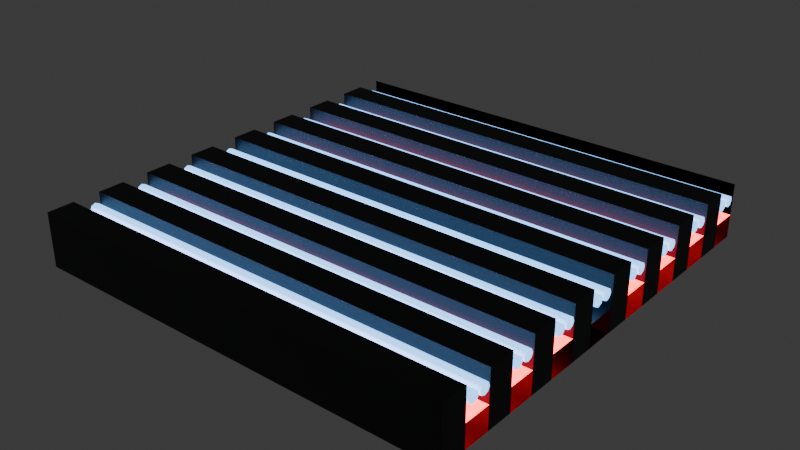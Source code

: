 # Source: floor_glowing_pipes.blend  (saved by Blender 5.0.118; exported with 4.5.12 LTS)
import bpy
from mathutils import Matrix  # noqa: F401  (used for matrix-valued properties, if any)

bpy.ops.wm.read_factory_settings(use_empty=True)
scene = bpy.context.scene
scene.name = 'Scene'

# ---- collections
col_collection = bpy.data.collections.new('Collection'); scene.collection.children.link(col_collection)

# ---- materials (node trees are filled in below, after node groups)
mat_basemat = bpy.data.materials.new('BaseMat')
mat_redglowingmat = bpy.data.materials.new('RedGlowingMat')
mat_basemat_001 = bpy.data.materials.new('BaseMat.001')
mat_redglowingmat_001 = bpy.data.materials.new('RedGlowingMat.001')
mat_pipemat = bpy.data.materials.new('PipeMat')
mat_pipemat_001 = bpy.data.materials.new('PipeMat.001')

# ---- material node trees
mat_basemat.use_nodes = True; mat_basemat.node_tree.nodes.clear()
_N = mat_basemat.node_tree.nodes; _L = mat_basemat.node_tree.links
n0 = _N.new('ShaderNodeBsdfPrincipled'); n0.name = 'Principled BSDF'; n0.location = (-200, 100)
n0.inputs[0].default_value = (0.004025, 0.006512, 0.0137, 1.0)
n1 = _N.new('ShaderNodeOutputMaterial'); n1.name = 'Material Output'; n1.location = (200, 100)
_L.new(n0.outputs[0], n1.inputs[0])
n1.is_active_output = True
mat_redglowingmat.use_nodes = True; mat_redglowingmat.node_tree.nodes.clear()
_N = mat_redglowingmat.node_tree.nodes; _L = mat_redglowingmat.node_tree.links
n0 = _N.new('ShaderNodeBsdfPrincipled'); n0.name = 'Principled BSDF'; n0.location = (-200, 100)
n0.inputs[0].default_value = (0.1233, 0.08507, 0.01341, 1.0)
n0.inputs[27].default_value = (1.0, 0.0, 0.007117, 1.0)
n0.inputs[28].default_value = 10.0
n1 = _N.new('ShaderNodeOutputMaterial'); n1.name = 'Material Output'; n1.location = (200, 100)
_L.new(n0.outputs[0], n1.inputs[0])
n1.is_active_output = True
mat_basemat_001.use_nodes = True; mat_basemat_001.node_tree.nodes.clear()
_N = mat_basemat_001.node_tree.nodes; _L = mat_basemat_001.node_tree.links
n0 = _N.new('ShaderNodeBsdfPrincipled'); n0.name = 'Principled BSDF'; n0.location = (-200, 100)
n0.inputs[0].default_value = (0.004025, 0.006512, 0.0137, 1.0)
n1 = _N.new('ShaderNodeOutputMaterial'); n1.name = 'Material Output'; n1.location = (200, 100)
_L.new(n0.outputs[0], n1.inputs[0])
n1.is_active_output = True
mat_redglowingmat_001.use_nodes = True; mat_redglowingmat_001.node_tree.nodes.clear()
_N = mat_redglowingmat_001.node_tree.nodes; _L = mat_redglowingmat_001.node_tree.links
n0 = _N.new('ShaderNodeBsdfPrincipled'); n0.name = 'Principled BSDF'; n0.location = (-200, 100)
n0.inputs[0].default_value = (0.1233, 0.08507, 0.01341, 1.0)
n0.inputs[27].default_value = (1.0, 0.0, 0.007117, 1.0)
n0.inputs[28].default_value = 10.0
n1 = _N.new('ShaderNodeOutputMaterial'); n1.name = 'Material Output'; n1.location = (200, 100)
_L.new(n0.outputs[0], n1.inputs[0])
n1.is_active_output = True
mat_pipemat.use_nodes = True; mat_pipemat.node_tree.nodes.clear()
_N = mat_pipemat.node_tree.nodes; _L = mat_pipemat.node_tree.links
n0 = _N.new('ShaderNodeBsdfPrincipled'); n0.name = 'Principled BSDF'; n0.location = (-200, 100)
n0.inputs[27].default_value = (0.1839, 0.4774, 1.0, 1.0)
n0.inputs[28].default_value = 3.0
n1 = _N.new('ShaderNodeOutputMaterial'); n1.name = 'Material Output'; n1.location = (200, 100)
_L.new(n0.outputs[0], n1.inputs[0])
n1.is_active_output = True
mat_pipemat_001.use_nodes = True; mat_pipemat_001.node_tree.nodes.clear()
_N = mat_pipemat_001.node_tree.nodes; _L = mat_pipemat_001.node_tree.links
n0 = _N.new('ShaderNodeBsdfPrincipled'); n0.name = 'Principled BSDF'; n0.location = (-200, 100)
n0.inputs[27].default_value = (0.1839, 0.4774, 1.0, 1.0)
n0.inputs[28].default_value = 3.0
n1 = _N.new('ShaderNodeOutputMaterial'); n1.name = 'Material Output'; n1.location = (200, 100)
_L.new(n0.outputs[0], n1.inputs[0])
n1.is_active_output = True

# ---- world
world_world = bpy.data.worlds.new('World'); scene.world = world_world
world_world.use_nodes = True; world_world.node_tree.nodes.clear()
_N = world_world.node_tree.nodes; _L = world_world.node_tree.links
n0 = _N.new('ShaderNodeOutputWorld'); n0.name = 'World Output'; n0.location = (200, 100)
n1 = _N.new('ShaderNodeBackground'); n1.name = 'Background'; n1.location = (-200, 100)
n1.inputs[0].default_value = (0.05088, 0.05088, 0.05088, 1.0)
_L.new(n1.outputs[0], n0.inputs[0])
n0.is_active_output = True
world_world.color = (0.05088, 0.05088, 0.05088)
world_world.sun_shadow_jitter_overblur = 0.0

# ---- meshes
me_cube_001 = bpy.data.meshes.new('Cube.001')
me_cube_001.from_pydata([(-2.0, -1.0, -0.45), (-2.0, -1.0, 0.05), (-2.0, 1.0, -0.45), (-2.0, 1.0, 0.05), (2.0, -1.0, -0.45), (2.0, -1.0, 0.05), (2.0, 1.0, -0.45), (2.0, 1.0, 0.05), (-2.0, 0.0, -0.45), (-2.0, 0.0, 0.05), (2.0, 0.0, -0.45), (2.0, 0.0, 0.05), (-2.0, 0.5, 0.05), (2.0, 0.5, -0.45), (-2.0, 0.5, -0.45), (2.0, 0.5, 0.05), (-2.0, -0.5, -0.45), (2.0, -0.5, 0.05), (-2.0, -0.5, 0.05), (2.0, -0.5, -0.45), (-2.0, 0.75, 0.05), (2.0, 0.75, -0.45), (-2.0, 0.75, -0.45), (2.0, 0.75, 0.05), (-2.0, 0.25, -0.45), (2.0, 0.25, 0.05), (-2.0, 0.25, 0.05), (2.0, 0.25, -0.45), (-2.0, -0.25, 0.05), (2.0, -0.25, -0.45), (-2.0, -0.25, -0.45), (2.0, -0.25, 0.05), (-2.0, -0.75, -0.45), (2.0, -0.75, 0.05), (-2.0, -0.75, 0.05), (2.0, -0.75, -0.45), (-2.0, 0.75, -0.2389), (-2.0, 1.0, -0.2389), (2.0, 1.0, -0.2389), (-2.0, -0.25, -0.2389), (-2.0, 0.0, -0.2389), (2.0, 0.0, -0.2389), (-2.0, 0.25, -0.2389), (-2.0, 0.5, -0.2389), (2.0, 0.5, -0.2389), (-2.0, -0.75, -0.2389), (-2.0, -0.5, -0.2389), (2.0, -0.5, -0.2389), (2.0, 0.75, -0.2389), (2.0, 0.25, -0.2389), (2.0, -0.25, -0.2389), (2.0, -0.75, -0.2389), (-2.0, 0.03536, 0.03536), (2.0, 0.03536, 0.03536), (-2.0, -3.022, -0.45), (-2.0, -3.022, 0.05), (2.0, -3.022, -0.45), (2.0, -3.022, 0.05), (-2.0, -2.022, -0.45), (-2.0, -2.022, 0.05), (2.0, -2.022, -0.45), (2.0, -2.022, 0.05), (-2.0, -1.522, 0.05), (2.0, -1.522, -0.45), (-2.0, -1.522, -0.45), (2.0, -1.522, 0.05), (-2.0, -2.522, -0.45), (2.0, -2.522, 0.05), (-2.0, -2.522, 0.05), (2.0, -2.522, -0.45), (-2.0, -1.272, 0.05), (2.0, -1.272, -0.45), (-2.0, -1.272, -0.45), (2.0, -1.272, 0.05), (-2.0, -1.772, -0.45), (2.0, -1.772, 0.05), (-2.0, -1.772, 0.05), (2.0, -1.772, -0.45), (-2.0, -2.272, 0.05), (2.0, -2.272, -0.45), (-2.0, -2.272, -0.45), (2.0, -2.272, 0.05), (-2.0, -2.772, -0.45), (2.0, -2.772, 0.05), (-2.0, -2.772, 0.05), (2.0, -2.772, -0.45), (-2.0, -1.272, -0.2389), (-2.0, -2.272, -0.2389), (-2.0, -2.022, -0.2389), (2.0, -2.022, -0.2389), (-2.0, -1.772, -0.2389), (-2.0, -1.522, -0.2389), (2.0, -1.522, -0.2389), (-2.0, -2.772, -0.2389), (-2.0, -2.522, -0.2389), (2.0, -2.522, -0.2389), (2.0, -1.272, -0.2389), (2.0, -1.772, -0.2389), (2.0, -2.272, -0.2389), (2.0, -2.772, -0.2389), (-2.0, -1.987, 0.03536), (2.0, -1.987, 0.03536), (2.0, -0.9828, -0.4472), (-2.0, -0.9828, -0.4472), (-2.0, -0.9828, -0.2361), (2.0, -0.9828, -0.2361)], [(53, 52), (101, 100)], [(7, 3, 37, 38), (2, 3, 7, 6), (35, 33, 5, 4), (4, 5, 1, 0), (32, 35, 4, 0), (33, 34, 1, 5), (25, 26, 9, 11), (24, 27, 10, 8), (27, 25, 11, 10), (21, 23, 15, 13), (22, 21, 13, 14), (23, 20, 12, 15), (28, 31, 50, 39), (31, 28, 18, 17), (30, 29, 19, 16), (29, 31, 17, 19), (2, 6, 21, 22), (14, 12, 20, 22), (8, 9, 26, 24), (14, 13, 27, 24), (11, 9, 40, 41), (8, 10, 29, 30), (16, 18, 28, 30), (0, 1, 34, 32), (16, 19, 35, 32), (38, 37, 36, 48), (44, 43, 42, 49), (41, 40, 39, 50), (47, 46, 45, 51), (17, 18, 46, 47), (26, 25, 49, 42), (34, 33, 51, 45), (15, 12, 43, 44), (20, 23, 48, 36), (85, 83, 57, 56), (56, 57, 55, 54), (82, 85, 56, 54), (83, 84, 55, 57), (75, 76, 59, 61), (74, 77, 60, 58), (77, 75, 61, 60), (71, 73, 65, 63), (72, 71, 63, 64), (73, 70, 62, 65), (78, 81, 98, 87), (81, 78, 68, 67), (80, 79, 69, 66), (79, 81, 67, 69), (64, 62, 70, 72), (58, 59, 76, 74), (64, 63, 77, 74), (61, 59, 88, 89), (58, 60, 79, 80), (66, 68, 78, 80), (54, 55, 84, 82), (66, 69, 85, 82), (92, 91, 90, 97), (89, 88, 87, 98), (95, 94, 93, 99), (67, 68, 94, 95), (76, 75, 97, 90), (84, 83, 99, 93), (65, 62, 91, 92), (70, 73, 96, 86), (86, 96, 105, 104), (71, 72, 103, 102)])
me_cube_001.polygons.foreach_set('material_index', [0, 0, 0, 0, 0, 0, 0, 0, 0, 0, 0, 0, 0, 0, 0, 0, 0, 0, 0, 0, 0, 0, 0, 0, 0, 1, 1, 1, 1, 0, 0, 0, 0, 0, 3, 3, 3, 3, 3, 3, 3, 3, 3, 3, 3, 3, 3, 3, 3, 3, 3, 3, 3, 3, 3, 3, 4, 4, 4, 3, 3, 3, 3, 3, 3, 3])
_uv = me_cube_001.uv_layers.new(name='UVMap')
_uv.uv.foreach_set('vector', [0.625, 0.5, 0.625, 0.25, 0.625, 0.25, 0.625, 0.5, 0.375, 0.25, 0.625, 0.25, 0.625, 0.5, 0.375, 0.5, 0.375, 0.7188, 0.625, 0.7188, 0.625, 0.75, 0.375, 0.75, 0.375, 0.75, 0.625, 0.75, 0.625, 1.0, 0.375, 1.0, 0.125, 0.7188, 0.375, 0.7188, 0.375, 0.75, 0.125, 0.75, 0.625, 0.7188, 0.875, 0.7188, 0.875, 0.75, 0.625, 0.75, 0.625, 0.5938, 0.875, 0.5938, 0.875, 0.625, 0.625, 0.625, 0.125, 0.5938, 0.375, 0.5938, 0.375, 0.625, 0.125, 0.625, 0.375, 0.5938, 0.625, 0.5938, 0.625, 0.625, 0.375, 0.625, 0.375, 0.5312, 0.625, 0.5312, 0.625, 0.5625, 0.375, 0.5625, 0.125, 0.5312, 0.375, 0.5312, 0.375, 0.5625, 0.125, 0.5625, 0.625, 0.5312, 0.875, 0.5312, 0.875, 0.5625, 0.625, 0.5625, 0.875, 0.6562, 0.625, 0.6562, 0.625, 0.6562, 0.875, 0.6562, 0.625, 0.6562, 0.875, 0.6562, 0.875, 0.6875, 0.625, 0.6875, 0.125, 0.6562, 0.375, 0.6562, 0.375, 0.6875, 0.125, 0.6875, 0.375, 0.6562, 0.625, 0.6562, 0.625, 0.6875, 0.375, 0.6875, 0.125, 0.5, 0.375, 0.5, 0.375, 0.5312, 0.125, 0.5312, 0.375, 0.1875, 0.625, 0.1875, 0.625, 0.2188, 0.375, 0.2188, 0.375, 0.125, 0.625, 0.125, 0.625, 0.1562, 0.375, 0.1562, 0.125, 0.5625, 0.375, 0.5625, 0.375, 0.5938, 0.125, 0.5938, 0.625, 0.625, 0.875, 0.625, 0.875, 0.625, 0.625, 0.625, 0.125, 0.625, 0.375, 0.625, 0.375, 0.6562, 0.125, 0.6562, 0.375, 0.0625, 0.625, 0.0625, 0.625, 0.09375, 0.375, 0.09375, 0.375, 0.0, 0.625, 0.0, 0.625, 0.03125, 0.375, 0.03125, 0.125, 0.6875, 0.375, 0.6875, 0.375, 0.7188, 0.125, 0.7188, 0.625, 0.5, 0.875, 0.5, 0.875, 0.5312, 0.625, 0.5312, 0.625, 0.5625, 0.875, 0.5625, 0.875, 0.5938, 0.625, 0.5938, 0.625, 0.625, 0.875, 0.625, 0.875, 0.6562, 0.625, 0.6562, 0.625, 0.6875, 0.875, 0.6875, 0.875, 0.7188, 0.625, 0.7188, 0.625, 0.6875, 0.875, 0.6875, 0.875, 0.6875, 0.625, 0.6875, 0.875, 0.5938, 0.625, 0.5938, 0.625, 0.5938, 0.875, 0.5938, 0.875, 0.7188, 0.625, 0.7188, 0.625, 0.7188, 0.875, 0.7188, 0.625, 0.5625, 0.875, 0.5625, 0.875, 0.5625, 0.625, 0.5625, 0.875, 0.5312, 0.625, 0.5312, 0.625, 0.5312, 0.875, 0.5312, 0.375, 0.7188, 0.625, 0.7188, 0.625, 0.75, 0.375, 0.75, 0.375, 0.75, 0.625, 0.75, 0.625, 1.0, 0.375, 1.0, 0.125, 0.7188, 0.375, 0.7188, 0.375, 0.75, 0.125, 0.75, 0.625, 0.7188, 0.875, 0.7188, 0.875, 0.75, 0.625, 0.75, 0.625, 0.5938, 0.875, 0.5938, 0.875, 0.625, 0.625, 0.625, 0.125, 0.5938, 0.375, 0.5938, 0.375, 0.625, 0.125, 0.625, 0.375, 0.5938, 0.625, 0.5938, 0.625, 0.625, 0.375, 0.625, 0.375, 0.5312, 0.625, 0.5312, 0.625, 0.5625, 0.375, 0.5625, 0.125, 0.5312, 0.375, 0.5312, 0.375, 0.5625, 0.125, 0.5625, 0.625, 0.5312, 0.875, 0.5312, 0.875, 0.5625, 0.625, 0.5625, 0.875, 0.6562, 0.625, 0.6562, 0.625, 0.6562, 0.875, 0.6562, 0.625, 0.6562, 0.875, 0.6562, 0.875, 0.6875, 0.625, 0.6875, 0.125, 0.6562, 0.375, 0.6562, 0.375, 0.6875, 0.125, 0.6875, 0.375, 0.6562, 0.625, 0.6562, 0.625, 0.6875, 0.375, 0.6875, 0.375, 0.1875, 0.625, 0.1875, 0.625, 0.2188, 0.375, 0.2188, 0.375, 0.125, 0.625, 0.125, 0.625, 0.1562, 0.375, 0.1562, 0.125, 0.5625, 0.375, 0.5625, 0.375, 0.5938, 0.125, 0.5938, 0.625, 0.625, 0.875, 0.625, 0.875, 0.625, 0.625, 0.625, 0.125, 0.625, 0.375, 0.625, 0.375, 0.6562, 0.125, 0.6562, 0.375, 0.0625, 0.625, 0.0625, 0.625, 0.09375, 0.375, 0.09375, 0.375, 0.0, 0.625, 0.0, 0.625, 0.03125, 0.375, 0.03125, 0.125, 0.6875, 0.375, 0.6875, 0.375, 0.7188, 0.125, 0.7188, 0.625, 0.5625, 0.875, 0.5625, 0.875, 0.5938, 0.625, 0.5938, 0.625, 0.625, 0.875, 0.625, 0.875, 0.6562, 0.625, 0.6562, 0.625, 0.6875, 0.875, 0.6875, 0.875, 0.7188, 0.625, 0.7188, 0.625, 0.6875, 0.875, 0.6875, 0.875, 0.6875, 0.625, 0.6875, 0.875, 0.5938, 0.625, 0.5938, 0.625, 0.5938, 0.875, 0.5938, 0.875, 0.7188, 0.625, 0.7188, 0.625, 0.7188, 0.875, 0.7188, 0.625, 0.5625, 0.875, 0.5625, 0.875, 0.5625, 0.625, 0.5625, 0.875, 0.5312, 0.625, 0.5312, 0.625, 0.5312, 0.875, 0.5312, 0.875, 0.5312, 0.625, 0.5312, 0.625, 0.5312, 0.875, 0.5312, 0.375, 0.5312, 0.125, 0.5312, 0.125, 0.5312, 0.375, 0.5312])
me_cube_001.materials.append(mat_basemat)
me_cube_001.materials.append(mat_redglowingmat)
me_cube_001.materials.append(None)
me_cube_001.materials.append(mat_basemat_001)
me_cube_001.materials.append(mat_redglowingmat_001)
me_cube_001.update()
me_cylinder = bpy.data.meshes.new('Cylinder')
me_cylinder.from_pydata([(4.371e-08, 0.05, -2.0), (-4.371e-08, 0.05, 2.0), (0.03536, 0.03536, -2.0), (0.03536, 0.03536, 2.0), (0.05, 0.0, -2.0), (0.05, 0.0, 2.0), (0.03536, -0.03536, -2.0), (0.03536, -0.03536, 2.0), (4.371e-08, -0.05, -2.0), (-4.371e-08, -0.05, 2.0), (-0.03536, -0.03536, -2.0), (-0.03536, -0.03536, 2.0), (-0.05, 0.0, -2.0), (-0.05, 0.0, 2.0), (-0.03536, 0.03536, -2.0), (-0.03536, 0.03536, 2.0), (4.371e-08, -0.06695, -2.0), (-4.371e-08, -0.06695, 2.0), (0.03536, -0.08159, -2.0), (0.03536, -0.08159, 2.0), (0.05, -0.1169, -2.0), (0.05, -0.1169, 2.0), (0.03536, -0.1523, -2.0), (0.03536, -0.1523, 2.0), (4.371e-08, -0.1669, -2.0), (-4.371e-08, -0.1669, 2.0), (-0.03536, -0.1523, -2.0), (-0.03536, -0.1523, 2.0), (-0.05, -0.1169, -2.0), (-0.05, -0.1169, 2.0), (-0.03536, -0.08159, -2.0), (-0.03536, -0.08159, 2.0), (4.371e-08, -0.5553, -2.0), (-4.371e-08, -0.5553, 2.0), (0.03536, -0.5699, -2.0), (0.03536, -0.5699, 2.0), (0.05, -0.6053, -2.0), (0.05, -0.6053, 2.0), (0.03536, -0.6407, -2.0), (0.03536, -0.6407, 2.0), (4.371e-08, -0.6553, -2.0), (-4.371e-08, -0.6553, 2.0), (-0.03536, -0.6407, -2.0), (-0.03536, -0.6407, 2.0), (-0.05, -0.6053, -2.0), (-0.05, -0.6053, 2.0), (-0.03536, -0.5699, -2.0), (-0.03536, -0.5699, 2.0), (4.371e-08, -0.4384, -2.0), (-4.371e-08, -0.4384, 2.0), (0.03536, -0.453, -2.0), (0.03536, -0.453, 2.0), (0.05, -0.4884, -2.0), (0.05, -0.4884, 2.0), (0.03536, -0.5237, -2.0), (0.03536, -0.5237, 2.0), (4.371e-08, -0.5384, -2.0), (-4.371e-08, -0.5384, 2.0), (-0.03536, -0.5237, -2.0), (-0.03536, -0.5237, 2.0), (-0.05, -0.4884, -2.0), (-0.05, -0.4884, 2.0), (-0.03536, -0.453, -2.0), (-0.03536, -0.453, 2.0), (4.371e-08, 0.5615, -2.0), (-4.371e-08, 0.5615, 2.0), (0.03536, 0.5468, -2.0), (0.03536, 0.5468, 2.0), (0.05, 0.5115, -2.0), (0.05, 0.5115, 2.0), (0.03536, 0.4761, -2.0), (0.03536, 0.4761, 2.0), (4.371e-08, 0.4615, -2.0), (-4.371e-08, 0.4615, 2.0), (-0.03536, 0.4761, -2.0), (-0.03536, 0.4761, 2.0), (-0.05, 0.5115, -2.0), (-0.05, 0.5115, 2.0), (-0.03536, 0.5468, -2.0), (-0.03536, 0.5468, 2.0), (4.371e-08, 0.4445, -2.0), (-4.371e-08, 0.4445, 2.0), (0.03536, 0.4299, -2.0), (0.03536, 0.4299, 2.0), (0.05, 0.3945, -2.0), (0.05, 0.3945, 2.0), (0.03536, 0.3592, -2.0), (0.03536, 0.3592, 2.0), (4.371e-08, 0.3445, -2.0), (-4.371e-08, 0.3445, 2.0), (-0.03536, 0.3592, -2.0), (-0.03536, 0.3592, 2.0), (-0.05, 0.3945, -2.0), (-0.05, 0.3945, 2.0), (-0.03536, 0.4299, -2.0), (-0.03536, 0.4299, 2.0), (4.371e-08, 0.9462, -2.0), (-4.371e-08, 0.9462, 2.0), (0.03536, 0.9316, -2.0), (0.03536, 0.9316, 2.0), (0.05, 0.8962, -2.0), (0.05, 0.8962, 2.0), (0.03536, 0.8609, -2.0), (0.03536, 0.8609, 2.0), (4.371e-08, 0.8462, -2.0), (-4.371e-08, 0.8462, 2.0), (-0.03536, 0.8609, -2.0), (-0.03536, 0.8609, 2.0), (-0.05, 0.8962, -2.0), (-0.05, 0.8962, 2.0), (-0.03536, 0.9316, -2.0), (-0.03536, 0.9316, 2.0), (4.371e-08, 1.063, -2.0), (-4.371e-08, 1.063, 2.0), (0.03536, 1.049, -2.0), (0.03536, 1.049, 2.0), (0.05, 1.013, -2.0), (0.05, 1.013, 2.0), (0.03536, 0.9778, -2.0), (0.03536, 0.9778, 2.0), (4.371e-08, 0.9632, -2.0), (-4.371e-08, 0.9632, 2.0), (-0.03536, 0.9778, -2.0), (-0.03536, 0.9778, 2.0), (-0.05, 1.013, -2.0), (-0.05, 1.013, 2.0), (-0.03536, 1.049, -2.0), (-0.03536, 1.049, 2.0), (4.371e-08, -0.9368, -2.0), (-4.371e-08, -0.9368, 2.0), (0.03536, -0.9515, -2.0), (0.03536, -0.9515, 2.0), (0.05, -0.9868, -2.0), (0.05, -0.9868, 2.0), (0.03536, -1.022, -2.0), (0.03536, -1.022, 2.0), (4.371e-08, -1.037, -2.0), (-4.371e-08, -1.037, 2.0), (-0.03536, -1.022, -2.0), (-0.03536, -1.022, 2.0), (-0.05, -0.9868, -2.0), (-0.05, -0.9868, 2.0), (-0.03536, -0.9515, -2.0), (-0.03536, -0.9515, 2.0), (4.371e-08, -1.054, -2.0), (-4.371e-08, -1.054, 2.0), (0.03536, -1.068, -2.0), (0.03536, -1.068, 2.0), (0.05, -1.104, -2.0), (0.05, -1.104, 2.0), (0.03536, -1.139, -2.0), (0.03536, -1.139, 2.0), (4.371e-08, -1.154, -2.0), (-4.371e-08, -1.154, 2.0), (-0.03536, -1.139, -2.0), (-0.03536, -1.139, 2.0), (-0.05, -1.104, -2.0), (-0.05, -1.104, 2.0), (-0.03536, -1.068, -2.0), (-0.03536, -1.068, 2.0), (4.371e-08, -1.555, -2.0), (-4.371e-08, -1.555, 2.0), (0.03536, -1.57, -2.0), (0.03536, -1.57, 2.0), (0.05, -1.605, -2.0), (0.05, -1.605, 2.0), (0.03536, -1.641, -2.0), (0.03536, -1.641, 2.0), (4.371e-08, -1.655, -2.0), (-4.371e-08, -1.655, 2.0), (-0.03536, -1.641, -2.0), (-0.03536, -1.641, 2.0), (-0.05, -1.605, -2.0), (-0.05, -1.605, 2.0), (-0.03536, -1.57, -2.0), (-0.03536, -1.57, 2.0), (4.371e-08, -1.439, -2.0), (-4.371e-08, -1.439, 2.0), (0.03536, -1.453, -2.0), (0.03536, -1.453, 2.0), (0.05, -1.489, -2.0), (0.05, -1.489, 2.0), (0.03536, -1.524, -2.0), (0.03536, -1.524, 2.0), (4.371e-08, -1.539, -2.0), (-4.371e-08, -1.539, 2.0), (-0.03536, -1.524, -2.0), (-0.03536, -1.524, 2.0), (-0.05, -1.489, -2.0), (-0.05, -1.489, 2.0), (-0.03536, -1.453, -2.0), (-0.03536, -1.453, 2.0), (4.371e-08, -2.438, -2.0), (-4.371e-08, -2.438, 2.0), (0.03536, -2.453, -2.0), (0.03536, -2.453, 2.0), (0.05, -2.488, -2.0), (0.05, -2.488, 2.0), (0.03536, -2.524, -2.0), (0.03536, -2.524, 2.0), (4.371e-08, -2.538, -2.0), (-4.371e-08, -2.538, 2.0), (-0.03536, -2.524, -2.0), (-0.03536, -2.524, 2.0), (-0.05, -2.488, -2.0), (-0.05, -2.488, 2.0), (-0.03536, -2.453, -2.0), (-0.03536, -2.453, 2.0), (4.371e-08, -2.555, -2.0), (-4.371e-08, -2.555, 2.0), (0.03536, -2.57, -2.0), (0.03536, -2.57, 2.0), (0.05, -2.605, -2.0), (0.05, -2.605, 2.0), (0.03536, -2.641, -2.0), (0.03536, -2.641, 2.0), (4.371e-08, -2.655, -2.0), (-4.371e-08, -2.655, 2.0), (-0.03536, -2.641, -2.0), (-0.03536, -2.641, 2.0), (-0.05, -2.605, -2.0), (-0.05, -2.605, 2.0), (-0.03536, -2.57, -2.0), (-0.03536, -2.57, 2.0), (4.371e-08, -2.067, -2.0), (-4.371e-08, -2.067, 2.0), (0.03536, -2.082, -2.0), (0.03536, -2.082, 2.0), (0.05, -2.117, -2.0), (0.05, -2.117, 2.0), (0.03536, -2.152, -2.0), (0.03536, -2.152, 2.0), (4.371e-08, -2.167, -2.0), (-4.371e-08, -2.167, 2.0), (-0.03536, -2.152, -2.0), (-0.03536, -2.152, 2.0), (-0.05, -2.117, -2.0), (-0.05, -2.117, 2.0), (-0.03536, -2.082, -2.0), (-0.03536, -2.082, 2.0), (4.371e-08, -1.95, -2.0), (-4.371e-08, -1.95, 2.0), (0.03536, -1.965, -2.0), (0.03536, -1.965, 2.0), (0.05, -2.0, -2.0), (0.05, -2.0, 2.0), (0.03536, -2.035, -2.0), (0.03536, -2.035, 2.0), (4.371e-08, -2.05, -2.0), (-4.371e-08, -2.05, 2.0), (-0.03536, -2.035, -2.0), (-0.03536, -2.035, 2.0), (-0.05, -2.0, -2.0), (-0.05, -2.0, 2.0), (-0.03536, -1.965, -2.0), (-0.03536, -1.965, 2.0)], [], [(0, 1, 3, 2), (2, 3, 5, 4), (4, 5, 7, 6), (6, 7, 9, 8), (8, 9, 11, 10), (10, 11, 13, 12), (3, 1, 15, 13, 11, 9, 7, 5), (12, 13, 15, 14), (14, 15, 1, 0), (0, 2, 4, 6, 8, 10, 12, 14), (16, 17, 19, 18), (18, 19, 21, 20), (20, 21, 23, 22), (22, 23, 25, 24), (24, 25, 27, 26), (26, 27, 29, 28), (19, 17, 31, 29, 27, 25, 23, 21), (28, 29, 31, 30), (30, 31, 17, 16), (16, 18, 20, 22, 24, 26, 28, 30), (32, 33, 35, 34), (34, 35, 37, 36), (36, 37, 39, 38), (38, 39, 41, 40), (40, 41, 43, 42), (42, 43, 45, 44), (35, 33, 47, 45, 43, 41, 39, 37), (44, 45, 47, 46), (46, 47, 33, 32), (32, 34, 36, 38, 40, 42, 44, 46), (48, 49, 51, 50), (50, 51, 53, 52), (52, 53, 55, 54), (54, 55, 57, 56), (56, 57, 59, 58), (58, 59, 61, 60), (51, 49, 63, 61, 59, 57, 55, 53), (60, 61, 63, 62), (62, 63, 49, 48), (48, 50, 52, 54, 56, 58, 60, 62), (64, 65, 67, 66), (66, 67, 69, 68), (68, 69, 71, 70), (70, 71, 73, 72), (72, 73, 75, 74), (74, 75, 77, 76), (67, 65, 79, 77, 75, 73, 71, 69), (76, 77, 79, 78), (78, 79, 65, 64), (64, 66, 68, 70, 72, 74, 76, 78), (80, 81, 83, 82), (82, 83, 85, 84), (84, 85, 87, 86), (86, 87, 89, 88), (88, 89, 91, 90), (90, 91, 93, 92), (83, 81, 95, 93, 91, 89, 87, 85), (92, 93, 95, 94), (94, 95, 81, 80), (80, 82, 84, 86, 88, 90, 92, 94), (96, 97, 99, 98), (98, 99, 101, 100), (100, 101, 103, 102), (102, 103, 105, 104), (104, 105, 107, 106), (106, 107, 109, 108), (99, 97, 111, 109, 107, 105, 103, 101), (108, 109, 111, 110), (110, 111, 97, 96), (96, 98, 100, 102, 104, 106, 108, 110), (112, 113, 115, 114), (114, 115, 117, 116), (116, 117, 119, 118), (118, 119, 121, 120), (120, 121, 123, 122), (122, 123, 125, 124), (115, 113, 127, 125, 123, 121, 119, 117), (124, 125, 127, 126), (126, 127, 113, 112), (112, 114, 116, 118, 120, 122, 124, 126), (128, 129, 131, 130), (130, 131, 133, 132), (132, 133, 135, 134), (134, 135, 137, 136), (136, 137, 139, 138), (138, 139, 141, 140), (131, 129, 143, 141, 139, 137, 135, 133), (140, 141, 143, 142), (142, 143, 129, 128), (128, 130, 132, 134, 136, 138, 140, 142), (144, 145, 147, 146), (146, 147, 149, 148), (148, 149, 151, 150), (150, 151, 153, 152), (152, 153, 155, 154), (154, 155, 157, 156), (147, 145, 159, 157, 155, 153, 151, 149), (156, 157, 159, 158), (158, 159, 145, 144), (144, 146, 148, 150, 152, 154, 156, 158), (160, 161, 163, 162), (162, 163, 165, 164), (164, 165, 167, 166), (166, 167, 169, 168), (168, 169, 171, 170), (170, 171, 173, 172), (163, 161, 175, 173, 171, 169, 167, 165), (172, 173, 175, 174), (174, 175, 161, 160), (160, 162, 164, 166, 168, 170, 172, 174), (176, 177, 179, 178), (178, 179, 181, 180), (180, 181, 183, 182), (182, 183, 185, 184), (184, 185, 187, 186), (186, 187, 189, 188), (179, 177, 191, 189, 187, 185, 183, 181), (188, 189, 191, 190), (190, 191, 177, 176), (176, 178, 180, 182, 184, 186, 188, 190), (192, 193, 195, 194), (194, 195, 197, 196), (196, 197, 199, 198), (198, 199, 201, 200), (200, 201, 203, 202), (202, 203, 205, 204), (195, 193, 207, 205, 203, 201, 199, 197), (204, 205, 207, 206), (206, 207, 193, 192), (192, 194, 196, 198, 200, 202, 204, 206), (208, 209, 211, 210), (210, 211, 213, 212), (212, 213, 215, 214), (214, 215, 217, 216), (216, 217, 219, 218), (218, 219, 221, 220), (211, 209, 223, 221, 219, 217, 215, 213), (220, 221, 223, 222), (222, 223, 209, 208), (208, 210, 212, 214, 216, 218, 220, 222), (224, 225, 227, 226), (226, 227, 229, 228), (228, 229, 231, 230), (230, 231, 233, 232), (232, 233, 235, 234), (234, 235, 237, 236), (227, 225, 239, 237, 235, 233, 231, 229), (236, 237, 239, 238), (238, 239, 225, 224), (224, 226, 228, 230, 232, 234, 236, 238), (240, 241, 243, 242), (242, 243, 245, 244), (244, 245, 247, 246), (246, 247, 249, 248), (248, 249, 251, 250), (250, 251, 253, 252), (243, 241, 255, 253, 251, 249, 247, 245), (252, 253, 255, 254), (254, 255, 241, 240), (240, 242, 244, 246, 248, 250, 252, 254)])
me_cylinder.polygons.foreach_set('material_index', [0, 0, 0, 0, 0, 0, 0, 0, 0, 0, 0, 0, 0, 0, 0, 0, 0, 0, 0, 0, 0, 0, 0, 0, 0, 0, 0, 0, 0, 0, 0, 0, 0, 0, 0, 0, 0, 0, 0, 0, 0, 0, 0, 0, 0, 0, 0, 0, 0, 0, 0, 0, 0, 0, 0, 0, 0, 0, 0, 0, 0, 0, 0, 0, 0, 0, 0, 0, 0, 0, 0, 0, 0, 0, 0, 0, 0, 0, 0, 0, 1, 1, 1, 1, 1, 1, 1, 1, 1, 1, 1, 1, 1, 1, 1, 1, 1, 1, 1, 1, 1, 1, 1, 1, 1, 1, 1, 1, 1, 1, 1, 1, 1, 1, 1, 1, 1, 1, 1, 1, 1, 1, 1, 1, 1, 1, 1, 1, 1, 1, 1, 1, 1, 1, 1, 1, 1, 1, 1, 1, 1, 1, 1, 1, 1, 1, 1, 1, 1, 1, 1, 1, 1, 1, 1, 1, 1, 1, 1, 1])
_uv = me_cylinder.uv_layers.new(name='UVMap')
_uv.uv.foreach_set('vector', [1.0, 0.5, 1.0, 1.0, 0.875, 1.0, 0.875, 0.5, 0.875, 0.5, 0.875, 1.0, 0.75, 1.0, 0.75, 0.5, 0.75, 0.5, 0.75, 1.0, 0.625, 1.0, 0.625, 0.5, 0.625, 0.5, 0.625, 1.0, 0.5, 1.0, 0.5, 0.5, 0.5, 0.5, 0.5, 1.0, 0.375, 1.0, 0.375, 0.5, 0.375, 0.5, 0.375, 1.0, 0.25, 1.0, 0.25, 0.5, 0.4197, 0.4197, 0.25, 0.49, 0.08029, 0.4197, 0.01, 0.25, 0.08029, 0.08029, 0.25, 0.01, 0.4197, 0.08029, 0.49, 0.25, 0.25, 0.5, 0.25, 1.0, 0.125, 1.0, 0.125, 0.5, 0.125, 0.5, 0.125, 1.0, 0.0, 1.0, 0.0, 0.5, 0.75, 0.49, 0.9197, 0.4197, 0.99, 0.25, 0.9197, 0.08029, 0.75, 0.01, 0.5803, 0.08029, 0.51, 0.25, 0.5803, 0.4197, 1.0, 0.5, 1.0, 1.0, 0.875, 1.0, 0.875, 0.5, 0.875, 0.5, 0.875, 1.0, 0.75, 1.0, 0.75, 0.5, 0.75, 0.5, 0.75, 1.0, 0.625, 1.0, 0.625, 0.5, 0.625, 0.5, 0.625, 1.0, 0.5, 1.0, 0.5, 0.5, 0.5, 0.5, 0.5, 1.0, 0.375, 1.0, 0.375, 0.5, 0.375, 0.5, 0.375, 1.0, 0.25, 1.0, 0.25, 0.5, 0.4197, 0.4197, 0.25, 0.49, 0.08029, 0.4197, 0.01, 0.25, 0.08029, 0.08029, 0.25, 0.01, 0.4197, 0.08029, 0.49, 0.25, 0.25, 0.5, 0.25, 1.0, 0.125, 1.0, 0.125, 0.5, 0.125, 0.5, 0.125, 1.0, 0.0, 1.0, 0.0, 0.5, 0.75, 0.49, 0.9197, 0.4197, 0.99, 0.25, 0.9197, 0.08029, 0.75, 0.01, 0.5803, 0.08029, 0.51, 0.25, 0.5803, 0.4197, 1.0, 0.5, 1.0, 1.0, 0.875, 1.0, 0.875, 0.5, 0.875, 0.5, 0.875, 1.0, 0.75, 1.0, 0.75, 0.5, 0.75, 0.5, 0.75, 1.0, 0.625, 1.0, 0.625, 0.5, 0.625, 0.5, 0.625, 1.0, 0.5, 1.0, 0.5, 0.5, 0.5, 0.5, 0.5, 1.0, 0.375, 1.0, 0.375, 0.5, 0.375, 0.5, 0.375, 1.0, 0.25, 1.0, 0.25, 0.5, 0.4197, 0.4197, 0.25, 0.49, 0.08029, 0.4197, 0.01, 0.25, 0.08029, 0.08029, 0.25, 0.01, 0.4197, 0.08029, 0.49, 0.25, 0.25, 0.5, 0.25, 1.0, 0.125, 1.0, 0.125, 0.5, 0.125, 0.5, 0.125, 1.0, 0.0, 1.0, 0.0, 0.5, 0.75, 0.49, 0.9197, 0.4197, 0.99, 0.25, 0.9197, 0.08029, 0.75, 0.01, 0.5803, 0.08029, 0.51, 0.25, 0.5803, 0.4197, 1.0, 0.5, 1.0, 1.0, 0.875, 1.0, 0.875, 0.5, 0.875, 0.5, 0.875, 1.0, 0.75, 1.0, 0.75, 0.5, 0.75, 0.5, 0.75, 1.0, 0.625, 1.0, 0.625, 0.5, 0.625, 0.5, 0.625, 1.0, 0.5, 1.0, 0.5, 0.5, 0.5, 0.5, 0.5, 1.0, 0.375, 1.0, 0.375, 0.5, 0.375, 0.5, 0.375, 1.0, 0.25, 1.0, 0.25, 0.5, 0.4197, 0.4197, 0.25, 0.49, 0.08029, 0.4197, 0.01, 0.25, 0.08029, 0.08029, 0.25, 0.01, 0.4197, 0.08029, 0.49, 0.25, 0.25, 0.5, 0.25, 1.0, 0.125, 1.0, 0.125, 0.5, 0.125, 0.5, 0.125, 1.0, 0.0, 1.0, 0.0, 0.5, 0.75, 0.49, 0.9197, 0.4197, 0.99, 0.25, 0.9197, 0.08029, 0.75, 0.01, 0.5803, 0.08029, 0.51, 0.25, 0.5803, 0.4197, 1.0, 0.5, 1.0, 1.0, 0.875, 1.0, 0.875, 0.5, 0.875, 0.5, 0.875, 1.0, 0.75, 1.0, 0.75, 0.5, 0.75, 0.5, 0.75, 1.0, 0.625, 1.0, 0.625, 0.5, 0.625, 0.5, 0.625, 1.0, 0.5, 1.0, 0.5, 0.5, 0.5, 0.5, 0.5, 1.0, 0.375, 1.0, 0.375, 0.5, 0.375, 0.5, 0.375, 1.0, 0.25, 1.0, 0.25, 0.5, 0.4197, 0.4197, 0.25, 0.49, 0.08029, 0.4197, 0.01, 0.25, 0.08029, 0.08029, 0.25, 0.01, 0.4197, 0.08029, 0.49, 0.25, 0.25, 0.5, 0.25, 1.0, 0.125, 1.0, 0.125, 0.5, 0.125, 0.5, 0.125, 1.0, 0.0, 1.0, 0.0, 0.5, 0.75, 0.49, 0.9197, 0.4197, 0.99, 0.25, 0.9197, 0.08029, 0.75, 0.01, 0.5803, 0.08029, 0.51, 0.25, 0.5803, 0.4197, 1.0, 0.5, 1.0, 1.0, 0.875, 1.0, 0.875, 0.5, 0.875, 0.5, 0.875, 1.0, 0.75, 1.0, 0.75, 0.5, 0.75, 0.5, 0.75, 1.0, 0.625, 1.0, 0.625, 0.5, 0.625, 0.5, 0.625, 1.0, 0.5, 1.0, 0.5, 0.5, 0.5, 0.5, 0.5, 1.0, 0.375, 1.0, 0.375, 0.5, 0.375, 0.5, 0.375, 1.0, 0.25, 1.0, 0.25, 0.5, 0.4197, 0.4197, 0.25, 0.49, 0.08029, 0.4197, 0.01, 0.25, 0.08029, 0.08029, 0.25, 0.01, 0.4197, 0.08029, 0.49, 0.25, 0.25, 0.5, 0.25, 1.0, 0.125, 1.0, 0.125, 0.5, 0.125, 0.5, 0.125, 1.0, 0.0, 1.0, 0.0, 0.5, 0.75, 0.49, 0.9197, 0.4197, 0.99, 0.25, 0.9197, 0.08029, 0.75, 0.01, 0.5803, 0.08029, 0.51, 0.25, 0.5803, 0.4197, 1.0, 0.5, 1.0, 1.0, 0.875, 1.0, 0.875, 0.5, 0.875, 0.5, 0.875, 1.0, 0.75, 1.0, 0.75, 0.5, 0.75, 0.5, 0.75, 1.0, 0.625, 1.0, 0.625, 0.5, 0.625, 0.5, 0.625, 1.0, 0.5, 1.0, 0.5, 0.5, 0.5, 0.5, 0.5, 1.0, 0.375, 1.0, 0.375, 0.5, 0.375, 0.5, 0.375, 1.0, 0.25, 1.0, 0.25, 0.5, 0.4197, 0.4197, 0.25, 0.49, 0.08029, 0.4197, 0.01, 0.25, 0.08029, 0.08029, 0.25, 0.01, 0.4197, 0.08029, 0.49, 0.25, 0.25, 0.5, 0.25, 1.0, 0.125, 1.0, 0.125, 0.5, 0.125, 0.5, 0.125, 1.0, 0.0, 1.0, 0.0, 0.5, 0.75, 0.49, 0.9197, 0.4197, 0.99, 0.25, 0.9197, 0.08029, 0.75, 0.01, 0.5803, 0.08029, 0.51, 0.25, 0.5803, 0.4197, 1.0, 0.5, 1.0, 1.0, 0.875, 1.0, 0.875, 0.5, 0.875, 0.5, 0.875, 1.0, 0.75, 1.0, 0.75, 0.5, 0.75, 0.5, 0.75, 1.0, 0.625, 1.0, 0.625, 0.5, 0.625, 0.5, 0.625, 1.0, 0.5, 1.0, 0.5, 0.5, 0.5, 0.5, 0.5, 1.0, 0.375, 1.0, 0.375, 0.5, 0.375, 0.5, 0.375, 1.0, 0.25, 1.0, 0.25, 0.5, 0.4197, 0.4197, 0.25, 0.49, 0.08029, 0.4197, 0.01, 0.25, 0.08029, 0.08029, 0.25, 0.01, 0.4197, 0.08029, 0.49, 0.25, 0.25, 0.5, 0.25, 1.0, 0.125, 1.0, 0.125, 0.5, 0.125, 0.5, 0.125, 1.0, 0.0, 1.0, 0.0, 0.5, 0.75, 0.49, 0.9197, 0.4197, 0.99, 0.25, 0.9197, 0.08029, 0.75, 0.01, 0.5803, 0.08029, 0.51, 0.25, 0.5803, 0.4197, 1.0, 0.5, 1.0, 1.0, 0.875, 1.0, 0.875, 0.5, 0.875, 0.5, 0.875, 1.0, 0.75, 1.0, 0.75, 0.5, 0.75, 0.5, 0.75, 1.0, 0.625, 1.0, 0.625, 0.5, 0.625, 0.5, 0.625, 1.0, 0.5, 1.0, 0.5, 0.5, 0.5, 0.5, 0.5, 1.0, 0.375, 1.0, 0.375, 0.5, 0.375, 0.5, 0.375, 1.0, 0.25, 1.0, 0.25, 0.5, 0.4197, 0.4197, 0.25, 0.49, 0.08029, 0.4197, 0.01, 0.25, 0.08029, 0.08029, 0.25, 0.01, 0.4197, 0.08029, 0.49, 0.25, 0.25, 0.5, 0.25, 1.0, 0.125, 1.0, 0.125, 0.5, 0.125, 0.5, 0.125, 1.0, 0.0, 1.0, 0.0, 0.5, 0.75, 0.49, 0.9197, 0.4197, 0.99, 0.25, 0.9197, 0.08029, 0.75, 0.01, 0.5803, 0.08029, 0.51, 0.25, 0.5803, 0.4197, 1.0, 0.5, 1.0, 1.0, 0.875, 1.0, 0.875, 0.5, 0.875, 0.5, 0.875, 1.0, 0.75, 1.0, 0.75, 0.5, 0.75, 0.5, 0.75, 1.0, 0.625, 1.0, 0.625, 0.5, 0.625, 0.5, 0.625, 1.0, 0.5, 1.0, 0.5, 0.5, 0.5, 0.5, 0.5, 1.0, 0.375, 1.0, 0.375, 0.5, 0.375, 0.5, 0.375, 1.0, 0.25, 1.0, 0.25, 0.5, 0.4197, 0.4197, 0.25, 0.49, 0.08029, 0.4197, 0.01, 0.25, 0.08029, 0.08029, 0.25, 0.01, 0.4197, 0.08029, 0.49, 0.25, 0.25, 0.5, 0.25, 1.0, 0.125, 1.0, 0.125, 0.5, 0.125, 0.5, 0.125, 1.0, 0.0, 1.0, 0.0, 0.5, 0.75, 0.49, 0.9197, 0.4197, 0.99, 0.25, 0.9197, 0.08029, 0.75, 0.01, 0.5803, 0.08029, 0.51, 0.25, 0.5803, 0.4197, 1.0, 0.5, 1.0, 1.0, 0.875, 1.0, 0.875, 0.5, 0.875, 0.5, 0.875, 1.0, 0.75, 1.0, 0.75, 0.5, 0.75, 0.5, 0.75, 1.0, 0.625, 1.0, 0.625, 0.5, 0.625, 0.5, 0.625, 1.0, 0.5, 1.0, 0.5, 0.5, 0.5, 0.5, 0.5, 1.0, 0.375, 1.0, 0.375, 0.5, 0.375, 0.5, 0.375, 1.0, 0.25, 1.0, 0.25, 0.5, 0.4197, 0.4197, 0.25, 0.49, 0.08029, 0.4197, 0.01, 0.25, 0.08029, 0.08029, 0.25, 0.01, 0.4197, 0.08029, 0.49, 0.25, 0.25, 0.5, 0.25, 1.0, 0.125, 1.0, 0.125, 0.5, 0.125, 0.5, 0.125, 1.0, 0.0, 1.0, 0.0, 0.5, 0.75, 0.49, 0.9197, 0.4197, 0.99, 0.25, 0.9197, 0.08029, 0.75, 0.01, 0.5803, 0.08029, 0.51, 0.25, 0.5803, 0.4197, 1.0, 0.5, 1.0, 1.0, 0.875, 1.0, 0.875, 0.5, 0.875, 0.5, 0.875, 1.0, 0.75, 1.0, 0.75, 0.5, 0.75, 0.5, 0.75, 1.0, 0.625, 1.0, 0.625, 0.5, 0.625, 0.5, 0.625, 1.0, 0.5, 1.0, 0.5, 0.5, 0.5, 0.5, 0.5, 1.0, 0.375, 1.0, 0.375, 0.5, 0.375, 0.5, 0.375, 1.0, 0.25, 1.0, 0.25, 0.5, 0.4197, 0.4197, 0.25, 0.49, 0.08029, 0.4197, 0.01, 0.25, 0.08029, 0.08029, 0.25, 0.01, 0.4197, 0.08029, 0.49, 0.25, 0.25, 0.5, 0.25, 1.0, 0.125, 1.0, 0.125, 0.5, 0.125, 0.5, 0.125, 1.0, 0.0, 1.0, 0.0, 0.5, 0.75, 0.49, 0.9197, 0.4197, 0.99, 0.25, 0.9197, 0.08029, 0.75, 0.01, 0.5803, 0.08029, 0.51, 0.25, 0.5803, 0.4197, 1.0, 0.5, 1.0, 1.0, 0.875, 1.0, 0.875, 0.5, 0.875, 0.5, 0.875, 1.0, 0.75, 1.0, 0.75, 0.5, 0.75, 0.5, 0.75, 1.0, 0.625, 1.0, 0.625, 0.5, 0.625, 0.5, 0.625, 1.0, 0.5, 1.0, 0.5, 0.5, 0.5, 0.5, 0.5, 1.0, 0.375, 1.0, 0.375, 0.5, 0.375, 0.5, 0.375, 1.0, 0.25, 1.0, 0.25, 0.5, 0.4197, 0.4197, 0.25, 0.49, 0.08029, 0.4197, 0.01, 0.25, 0.08029, 0.08029, 0.25, 0.01, 0.4197, 0.08029, 0.49, 0.25, 0.25, 0.5, 0.25, 1.0, 0.125, 1.0, 0.125, 0.5, 0.125, 0.5, 0.125, 1.0, 0.0, 1.0, 0.0, 0.5, 0.75, 0.49, 0.9197, 0.4197, 0.99, 0.25, 0.9197, 0.08029, 0.75, 0.01, 0.5803, 0.08029, 0.51, 0.25, 0.5803, 0.4197, 1.0, 0.5, 1.0, 1.0, 0.875, 1.0, 0.875, 0.5, 0.875, 0.5, 0.875, 1.0, 0.75, 1.0, 0.75, 0.5, 0.75, 0.5, 0.75, 1.0, 0.625, 1.0, 0.625, 0.5, 0.625, 0.5, 0.625, 1.0, 0.5, 1.0, 0.5, 0.5, 0.5, 0.5, 0.5, 1.0, 0.375, 1.0, 0.375, 0.5, 0.375, 0.5, 0.375, 1.0, 0.25, 1.0, 0.25, 0.5, 0.4197, 0.4197, 0.25, 0.49, 0.08029, 0.4197, 0.01, 0.25, 0.08029, 0.08029, 0.25, 0.01, 0.4197, 0.08029, 0.49, 0.25, 0.25, 0.5, 0.25, 1.0, 0.125, 1.0, 0.125, 0.5, 0.125, 0.5, 0.125, 1.0, 0.0, 1.0, 0.0, 0.5, 0.75, 0.49, 0.9197, 0.4197, 0.99, 0.25, 0.9197, 0.08029, 0.75, 0.01, 0.5803, 0.08029, 0.51, 0.25, 0.5803, 0.4197, 1.0, 0.5, 1.0, 1.0, 0.875, 1.0, 0.875, 0.5, 0.875, 0.5, 0.875, 1.0, 0.75, 1.0, 0.75, 0.5, 0.75, 0.5, 0.75, 1.0, 0.625, 1.0, 0.625, 0.5, 0.625, 0.5, 0.625, 1.0, 0.5, 1.0, 0.5, 0.5, 0.5, 0.5, 0.5, 1.0, 0.375, 1.0, 0.375, 0.5, 0.375, 0.5, 0.375, 1.0, 0.25, 1.0, 0.25, 0.5, 0.4197, 0.4197, 0.25, 0.49, 0.08029, 0.4197, 0.01, 0.25, 0.08029, 0.08029, 0.25, 0.01, 0.4197, 0.08029, 0.49, 0.25, 0.25, 0.5, 0.25, 1.0, 0.125, 1.0, 0.125, 0.5, 0.125, 0.5, 0.125, 1.0, 0.0, 1.0, 0.0, 0.5, 0.75, 0.49, 0.9197, 0.4197, 0.99, 0.25, 0.9197, 0.08029, 0.75, 0.01, 0.5803, 0.08029, 0.51, 0.25, 0.5803, 0.4197, 1.0, 0.5, 1.0, 1.0, 0.875, 1.0, 0.875, 0.5, 0.875, 0.5, 0.875, 1.0, 0.75, 1.0, 0.75, 0.5, 0.75, 0.5, 0.75, 1.0, 0.625, 1.0, 0.625, 0.5, 0.625, 0.5, 0.625, 1.0, 0.5, 1.0, 0.5, 0.5, 0.5, 0.5, 0.5, 1.0, 0.375, 1.0, 0.375, 0.5, 0.375, 0.5, 0.375, 1.0, 0.25, 1.0, 0.25, 0.5, 0.4197, 0.4197, 0.25, 0.49, 0.08029, 0.4197, 0.01, 0.25, 0.08029, 0.08029, 0.25, 0.01, 0.4197, 0.08029, 0.49, 0.25, 0.25, 0.5, 0.25, 1.0, 0.125, 1.0, 0.125, 0.5, 0.125, 0.5, 0.125, 1.0, 0.0, 1.0, 0.0, 0.5, 0.75, 0.49, 0.9197, 0.4197, 0.99, 0.25, 0.9197, 0.08029, 0.75, 0.01, 0.5803, 0.08029, 0.51, 0.25, 0.5803, 0.4197])
me_cylinder.materials.append(mat_pipemat)
me_cylinder.materials.append(mat_pipemat_001)
me_cylinder.update()

# ---- objects
ob_base = bpy.data.objects.new('Base', me_cube_001)
ob_cylinder = bpy.data.objects.new('Cylinder', me_cylinder)

# ---- transforms, parenting, visibility, modifiers, constraints
ob_base.location = (0.0, 1.0, 0.0)
ob_cylinder.location = (0.0, 0.9129, -0.08527)
ob_cylinder.rotation_euler = (0.0, 1.571, 0.0)

# ---- collection membership
col_collection.objects.link(ob_base)
col_collection.objects.link(ob_cylinder)

# ---- scene / render settings (as saved in the file)
scene.frame_start = 1; scene.frame_end = 250; scene.frame_set(1)
scene.render.engine = 'BLENDER_EEVEE_NEXT'
scene.render.bake_bias = 0.0
scene.render.bake_samples = 0
scene.cycles.sampling_pattern = 'TABULATED_SOBOL'
scene.eevee.use_volume_custom_range = False
bpy.context.view_layer.update()

# ---- added for rendering (the .blend has no active camera): camera
cam_auto = bpy.data.cameras.new('AutoCamera')
cam_auto.lens = 50.0
cam_auto.sensor_width = 36.0
cam_auto.clip_end = 1000.0
ob_auto_camera = bpy.data.objects.new('AutoCamera', cam_auto)
scene.collection.objects.link(ob_auto_camera)
ob_auto_camera.location = (5.26888, -6.33385, 4.0151)
ob_auto_camera.rotation_euler = (1.09748, -7.21219e-08, 0.694738)
scene.camera = ob_auto_camera
bpy.context.view_layer.update()
